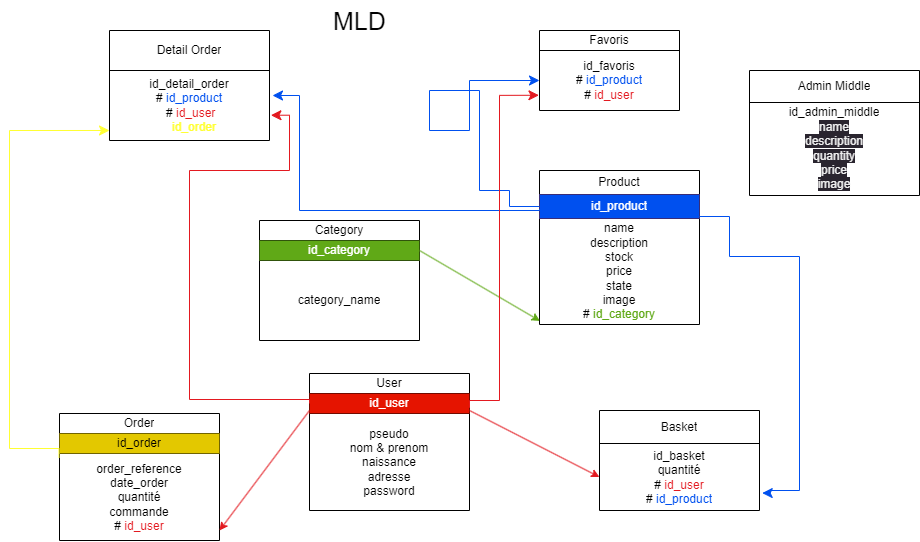

The diagram above was exported from draw.io. Its source (the exported page's mxGraphModel, read from the mxfile embedded in the PNG):
<mxGraphModel dx="2004" dy="804" grid="1" gridSize="10" guides="1" tooltips="1" connect="1" arrows="1" fold="1" page="1" pageScale="1" pageWidth="850" pageHeight="1100" math="0" shadow="0">
  <root>
    <mxCell id="0" />
    <mxCell id="1" parent="0" />
    <mxCell id="55" value="" style="shape=table;startSize=0;container=1;collapsible=0;childLayout=tableLayout;" vertex="1" parent="1">
      <mxGeometry x="30" y="383" width="160" height="137" as="geometry" />
    </mxCell>
    <mxCell id="135" style="shape=tableRow;horizontal=0;startSize=0;swimlaneHead=0;swimlaneBody=0;top=0;left=0;bottom=0;right=0;collapsible=0;dropTarget=0;fillColor=none;points=[[0,0.5],[1,0.5]];portConstraint=eastwest;" vertex="1" parent="55">
      <mxGeometry width="160" height="20" as="geometry" />
    </mxCell>
    <mxCell id="136" value="User" style="shape=partialRectangle;html=1;whiteSpace=wrap;connectable=0;overflow=hidden;fillColor=none;top=0;left=0;bottom=0;right=0;pointerEvents=1;" vertex="1" parent="135">
      <mxGeometry width="160" height="20" as="geometry">
        <mxRectangle width="160" height="20" as="alternateBounds" />
      </mxGeometry>
    </mxCell>
    <mxCell id="56" value="" style="shape=tableRow;horizontal=0;startSize=0;swimlaneHead=0;swimlaneBody=0;top=0;left=0;bottom=0;right=0;collapsible=0;dropTarget=0;fillColor=none;points=[[0,0.5],[1,0.5]];portConstraint=eastwest;" vertex="1" parent="55">
      <mxGeometry y="20" width="160" height="20" as="geometry" />
    </mxCell>
    <mxCell id="57" value="id_user" style="shape=partialRectangle;html=1;whiteSpace=wrap;connectable=0;overflow=hidden;fillColor=#e51400;top=0;left=0;bottom=0;right=0;pointerEvents=1;fontColor=#ffffff;strokeColor=#B20000;" vertex="1" parent="56">
      <mxGeometry width="160" height="20" as="geometry">
        <mxRectangle width="160" height="20" as="alternateBounds" />
      </mxGeometry>
    </mxCell>
    <mxCell id="58" value="" style="shape=tableRow;horizontal=0;startSize=0;swimlaneHead=0;swimlaneBody=0;top=0;left=0;bottom=0;right=0;collapsible=0;dropTarget=0;fillColor=none;points=[[0,0.5],[1,0.5]];portConstraint=eastwest;" vertex="1" parent="55">
      <mxGeometry y="40" width="160" height="97" as="geometry" />
    </mxCell>
    <mxCell id="59" value="pseudo&lt;br&gt;nom &amp;amp; prenom&lt;br&gt;naissance&lt;br&gt;adresse&lt;br&gt;password" style="shape=partialRectangle;html=1;whiteSpace=wrap;connectable=0;overflow=hidden;fillColor=none;top=0;left=0;bottom=0;right=0;pointerEvents=1;" vertex="1" parent="58">
      <mxGeometry width="160" height="97" as="geometry">
        <mxRectangle width="160" height="97" as="alternateBounds" />
      </mxGeometry>
    </mxCell>
    <mxCell id="60" value="" style="shape=table;startSize=0;container=1;collapsible=0;childLayout=tableLayout;" vertex="1" parent="1">
      <mxGeometry x="260" y="180" width="160" height="154" as="geometry" />
    </mxCell>
    <mxCell id="137" style="shape=tableRow;horizontal=0;startSize=0;swimlaneHead=0;swimlaneBody=0;top=0;left=0;bottom=0;right=0;collapsible=0;dropTarget=0;fillColor=none;points=[[0,0.5],[1,0.5]];portConstraint=eastwest;" vertex="1" parent="60">
      <mxGeometry width="160" height="24" as="geometry" />
    </mxCell>
    <mxCell id="138" value="Product" style="shape=partialRectangle;html=1;whiteSpace=wrap;connectable=0;overflow=hidden;fillColor=none;top=0;left=0;bottom=0;right=0;pointerEvents=1;" vertex="1" parent="137">
      <mxGeometry width="160" height="24" as="geometry">
        <mxRectangle width="160" height="24" as="alternateBounds" />
      </mxGeometry>
    </mxCell>
    <mxCell id="61" value="" style="shape=tableRow;horizontal=0;startSize=0;swimlaneHead=0;swimlaneBody=0;top=0;left=0;bottom=0;right=0;collapsible=0;dropTarget=0;fillColor=#e51400;points=[[0,0.5],[1,0.5]];portConstraint=eastwest;fontColor=#ffffff;strokeColor=#B20000;" vertex="1" parent="60">
      <mxGeometry y="24" width="160" height="24" as="geometry" />
    </mxCell>
    <mxCell id="62" value="id_product" style="shape=partialRectangle;html=1;whiteSpace=wrap;connectable=0;overflow=hidden;fillColor=#0050EF;top=0;left=0;bottom=0;right=0;pointerEvents=1;fontColor=#ffffff;strokeColor=#001DBC;" vertex="1" parent="61">
      <mxGeometry width="160" height="24" as="geometry">
        <mxRectangle width="160" height="24" as="alternateBounds" />
      </mxGeometry>
    </mxCell>
    <mxCell id="63" value="" style="shape=tableRow;horizontal=0;startSize=0;swimlaneHead=0;swimlaneBody=0;top=0;left=0;bottom=0;right=0;collapsible=0;dropTarget=0;fillColor=none;points=[[0,0.5],[1,0.5]];portConstraint=eastwest;" vertex="1" parent="60">
      <mxGeometry y="48" width="160" height="106" as="geometry" />
    </mxCell>
    <mxCell id="64" value="name&lt;br&gt;description&lt;br&gt;stock&lt;br&gt;price&lt;br&gt;state&lt;br&gt;image&lt;br&gt;# &lt;font color=&quot;#60a917&quot;&gt;id_category&lt;/font&gt;" style="shape=partialRectangle;html=1;whiteSpace=wrap;connectable=0;overflow=hidden;fillColor=none;top=0;left=0;bottom=0;right=0;pointerEvents=1;" vertex="1" parent="63">
      <mxGeometry width="160" height="106" as="geometry">
        <mxRectangle width="160" height="106" as="alternateBounds" />
      </mxGeometry>
    </mxCell>
    <mxCell id="65" value="" style="shape=table;startSize=0;container=1;collapsible=0;childLayout=tableLayout;" vertex="1" parent="1">
      <mxGeometry x="-20" y="230" width="160" height="120" as="geometry" />
    </mxCell>
    <mxCell id="146" style="shape=tableRow;horizontal=0;startSize=0;swimlaneHead=0;swimlaneBody=0;top=0;left=0;bottom=0;right=0;collapsible=0;dropTarget=0;fillColor=none;points=[[0,0.5],[1,0.5]];portConstraint=eastwest;" vertex="1" parent="65">
      <mxGeometry width="160" height="20" as="geometry" />
    </mxCell>
    <mxCell id="147" value="Category&lt;span style=&quot;white-space: pre;&quot;&gt;&#09;&lt;/span&gt;" style="shape=partialRectangle;html=1;whiteSpace=wrap;connectable=0;overflow=hidden;fillColor=none;top=0;left=0;bottom=0;right=0;pointerEvents=1;" vertex="1" parent="146">
      <mxGeometry width="160" height="20" as="geometry">
        <mxRectangle width="160" height="20" as="alternateBounds" />
      </mxGeometry>
    </mxCell>
    <mxCell id="66" value="" style="shape=tableRow;horizontal=0;startSize=0;swimlaneHead=0;swimlaneBody=0;top=0;left=0;bottom=0;right=0;collapsible=0;dropTarget=0;fillColor=none;points=[[0,0.5],[1,0.5]];portConstraint=eastwest;" vertex="1" parent="65">
      <mxGeometry y="20" width="160" height="20" as="geometry" />
    </mxCell>
    <mxCell id="67" value="id_category" style="shape=partialRectangle;html=1;whiteSpace=wrap;connectable=0;overflow=hidden;fillColor=#60a917;top=0;left=0;bottom=0;right=0;pointerEvents=1;fontColor=#ffffff;strokeColor=#2D7600;" vertex="1" parent="66">
      <mxGeometry width="160" height="20" as="geometry">
        <mxRectangle width="160" height="20" as="alternateBounds" />
      </mxGeometry>
    </mxCell>
    <mxCell id="68" value="" style="shape=tableRow;horizontal=0;startSize=0;swimlaneHead=0;swimlaneBody=0;top=0;left=0;bottom=0;right=0;collapsible=0;dropTarget=0;fillColor=none;points=[[0,0.5],[1,0.5]];portConstraint=eastwest;" vertex="1" parent="65">
      <mxGeometry y="40" width="160" height="80" as="geometry" />
    </mxCell>
    <mxCell id="69" value="category_name" style="shape=partialRectangle;html=1;whiteSpace=wrap;connectable=0;overflow=hidden;fillColor=none;top=0;left=0;bottom=0;right=0;pointerEvents=1;" vertex="1" parent="68">
      <mxGeometry width="160" height="80" as="geometry">
        <mxRectangle width="160" height="80" as="alternateBounds" />
      </mxGeometry>
    </mxCell>
    <mxCell id="70" value="" style="shape=table;startSize=0;container=1;collapsible=0;childLayout=tableLayout;" vertex="1" parent="1">
      <mxGeometry x="-220" y="423" width="160" height="127" as="geometry" />
    </mxCell>
    <mxCell id="155" style="shape=tableRow;horizontal=0;startSize=0;swimlaneHead=0;swimlaneBody=0;top=0;left=0;bottom=0;right=0;collapsible=0;dropTarget=0;fillColor=none;points=[[0,0.5],[1,0.5]];portConstraint=eastwest;" vertex="1" parent="70">
      <mxGeometry width="160" height="20" as="geometry" />
    </mxCell>
    <mxCell id="156" value="Order" style="shape=partialRectangle;html=1;whiteSpace=wrap;connectable=0;overflow=hidden;fillColor=none;top=0;left=0;bottom=0;right=0;pointerEvents=1;" vertex="1" parent="155">
      <mxGeometry width="160" height="20" as="geometry">
        <mxRectangle width="160" height="20" as="alternateBounds" />
      </mxGeometry>
    </mxCell>
    <mxCell id="71" value="" style="shape=tableRow;horizontal=0;startSize=0;swimlaneHead=0;swimlaneBody=0;top=0;left=0;bottom=0;right=0;collapsible=0;dropTarget=0;fillColor=none;points=[[0,0.5],[1,0.5]];portConstraint=eastwest;" vertex="1" parent="70">
      <mxGeometry y="20" width="160" height="20" as="geometry" />
    </mxCell>
    <mxCell id="72" value="id_order" style="shape=partialRectangle;html=1;whiteSpace=wrap;connectable=0;overflow=hidden;fillColor=#e3c800;top=0;left=0;bottom=0;right=0;pointerEvents=1;fontColor=#000000;strokeColor=#B09500;" vertex="1" parent="71">
      <mxGeometry width="160" height="20" as="geometry">
        <mxRectangle width="160" height="20" as="alternateBounds" />
      </mxGeometry>
    </mxCell>
    <mxCell id="73" value="" style="shape=tableRow;horizontal=0;startSize=0;swimlaneHead=0;swimlaneBody=0;top=0;left=0;bottom=0;right=0;collapsible=0;dropTarget=0;fillColor=none;points=[[0,0.5],[1,0.5]];portConstraint=eastwest;" vertex="1" parent="70">
      <mxGeometry y="40" width="160" height="87" as="geometry" />
    </mxCell>
    <mxCell id="74" value="order_reference&lt;br&gt;date_order&lt;br&gt;quantité&lt;br&gt;commande&lt;br&gt;# &lt;font color=&quot;#e31920&quot;&gt;id_user&lt;br&gt;&lt;/font&gt;" style="shape=partialRectangle;html=1;whiteSpace=wrap;connectable=0;overflow=hidden;fillColor=none;top=0;left=0;bottom=0;right=0;pointerEvents=1;" vertex="1" parent="73">
      <mxGeometry width="160" height="87" as="geometry">
        <mxRectangle width="160" height="87" as="alternateBounds" />
      </mxGeometry>
    </mxCell>
    <mxCell id="75" value="" style="shape=table;startSize=0;container=1;collapsible=0;childLayout=tableLayout;" vertex="1" parent="1">
      <mxGeometry x="260" y="40" width="140" height="80" as="geometry" />
    </mxCell>
    <mxCell id="76" value="" style="shape=tableRow;horizontal=0;startSize=0;swimlaneHead=0;swimlaneBody=0;top=0;left=0;bottom=0;right=0;collapsible=0;dropTarget=0;fillColor=none;points=[[0,0.5],[1,0.5]];portConstraint=eastwest;" vertex="1" parent="75">
      <mxGeometry width="140" height="20" as="geometry" />
    </mxCell>
    <mxCell id="77" value="Favoris" style="shape=partialRectangle;html=1;whiteSpace=wrap;connectable=0;overflow=hidden;fillColor=none;top=0;left=0;bottom=0;right=0;pointerEvents=1;" vertex="1" parent="76">
      <mxGeometry width="140" height="20" as="geometry">
        <mxRectangle width="140" height="20" as="alternateBounds" />
      </mxGeometry>
    </mxCell>
    <mxCell id="78" value="" style="shape=tableRow;horizontal=0;startSize=0;swimlaneHead=0;swimlaneBody=0;top=0;left=0;bottom=0;right=0;collapsible=0;dropTarget=0;fillColor=none;points=[[0,0.5],[1,0.5]];portConstraint=eastwest;" vertex="1" parent="75">
      <mxGeometry y="20" width="140" height="60" as="geometry" />
    </mxCell>
    <mxCell id="79" value="id_favoris&lt;br&gt;#&amp;nbsp;&lt;font color=&quot;#0050ef&quot;&gt;id_product&lt;br&gt;&lt;/font&gt;# &lt;font color=&quot;#e31920&quot;&gt;id_user&lt;/font&gt;&lt;font color=&quot;#0050ef&quot;&gt;&lt;br&gt;&lt;/font&gt;" style="shape=partialRectangle;html=1;whiteSpace=wrap;connectable=0;overflow=hidden;fillColor=none;top=0;left=0;bottom=0;right=0;pointerEvents=1;" vertex="1" parent="78">
      <mxGeometry width="140" height="60" as="geometry">
        <mxRectangle width="140" height="60" as="alternateBounds" />
      </mxGeometry>
    </mxCell>
    <mxCell id="86" value="" style="shape=table;startSize=0;container=1;collapsible=0;childLayout=tableLayout;" vertex="1" parent="1">
      <mxGeometry x="320" y="420" width="160" height="100" as="geometry" />
    </mxCell>
    <mxCell id="87" value="" style="shape=tableRow;horizontal=0;startSize=0;swimlaneHead=0;swimlaneBody=0;top=0;left=0;bottom=0;right=0;collapsible=0;dropTarget=0;fillColor=none;points=[[0,0.5],[1,0.5]];portConstraint=eastwest;" vertex="1" parent="86">
      <mxGeometry width="160" height="33" as="geometry" />
    </mxCell>
    <mxCell id="88" value="Basket" style="shape=partialRectangle;html=1;whiteSpace=wrap;connectable=0;overflow=hidden;fillColor=none;top=0;left=0;bottom=0;right=0;pointerEvents=1;" vertex="1" parent="87">
      <mxGeometry width="160" height="33" as="geometry">
        <mxRectangle width="160" height="33" as="alternateBounds" />
      </mxGeometry>
    </mxCell>
    <mxCell id="89" value="" style="shape=tableRow;horizontal=0;startSize=0;swimlaneHead=0;swimlaneBody=0;top=0;left=0;bottom=0;right=0;collapsible=0;dropTarget=0;fillColor=none;points=[[0,0.5],[1,0.5]];portConstraint=eastwest;" vertex="1" parent="86">
      <mxGeometry y="33" width="160" height="67" as="geometry" />
    </mxCell>
    <mxCell id="90" value="id_basket&lt;br&gt;quantité&lt;br&gt;# &lt;font color=&quot;#e31920&quot;&gt;id_user&lt;/font&gt;&lt;br&gt;# &lt;font color=&quot;#0050ef&quot;&gt;id_product&lt;/font&gt;" style="shape=partialRectangle;html=1;whiteSpace=wrap;connectable=0;overflow=hidden;fillColor=none;top=0;left=0;bottom=0;right=0;pointerEvents=1;" vertex="1" parent="89">
      <mxGeometry width="160" height="67" as="geometry">
        <mxRectangle width="160" height="67" as="alternateBounds" />
      </mxGeometry>
    </mxCell>
    <mxCell id="107" value="&lt;font style=&quot;font-size: 25px;&quot;&gt;MLD&lt;/font&gt;" style="text;html=1;align=center;verticalAlign=middle;resizable=0;points=[];autosize=1;strokeColor=none;fillColor=none;" vertex="1" parent="1">
      <mxGeometry x="40" y="10" width="80" height="40" as="geometry" />
    </mxCell>
    <mxCell id="108" value="" style="shape=table;startSize=0;container=1;collapsible=0;childLayout=tableLayout;" vertex="1" parent="1">
      <mxGeometry x="470" y="80" width="170" height="125" as="geometry" />
    </mxCell>
    <mxCell id="109" value="" style="shape=tableRow;horizontal=0;startSize=0;swimlaneHead=0;swimlaneBody=0;top=0;left=0;bottom=0;right=0;collapsible=0;dropTarget=0;fillColor=none;points=[[0,0.5],[1,0.5]];portConstraint=eastwest;" vertex="1" parent="108">
      <mxGeometry width="170" height="32" as="geometry" />
    </mxCell>
    <mxCell id="110" value="Admin Middle" style="shape=partialRectangle;html=1;whiteSpace=wrap;connectable=0;overflow=hidden;fillColor=none;top=0;left=0;bottom=0;right=0;pointerEvents=1;" vertex="1" parent="109">
      <mxGeometry width="170" height="32" as="geometry">
        <mxRectangle width="170" height="32" as="alternateBounds" />
      </mxGeometry>
    </mxCell>
    <mxCell id="111" value="" style="shape=tableRow;horizontal=0;startSize=0;swimlaneHead=0;swimlaneBody=0;top=0;left=0;bottom=0;right=0;collapsible=0;dropTarget=0;fillColor=none;points=[[0,0.5],[1,0.5]];portConstraint=eastwest;" vertex="1" parent="108">
      <mxGeometry y="32" width="170" height="93" as="geometry" />
    </mxCell>
    <mxCell id="112" value="id_admin_middle&lt;br&gt;&lt;span style=&quot;color: rgb(240, 240, 240); font-family: Helvetica; font-size: 12px; font-style: normal; font-variant-ligatures: normal; font-variant-caps: normal; font-weight: 400; letter-spacing: normal; orphans: 2; text-align: center; text-indent: 0px; text-transform: none; widows: 2; word-spacing: 0px; -webkit-text-stroke-width: 0px; background-color: rgb(42, 37, 47); text-decoration-thickness: initial; text-decoration-style: initial; text-decoration-color: initial; float: none; display: inline !important;&quot;&gt;name&lt;/span&gt;&lt;br style=&quot;border-color: rgb(0, 0, 0); color: rgb(240, 240, 240); font-family: Helvetica; font-size: 12px; font-style: normal; font-variant-ligatures: normal; font-variant-caps: normal; font-weight: 400; letter-spacing: normal; orphans: 2; text-align: center; text-indent: 0px; text-transform: none; widows: 2; word-spacing: 0px; -webkit-text-stroke-width: 0px; background-color: rgb(42, 37, 47); text-decoration-thickness: initial; text-decoration-style: initial; text-decoration-color: initial;&quot;&gt;&lt;span style=&quot;color: rgb(240, 240, 240); font-family: Helvetica; font-size: 12px; font-style: normal; font-variant-ligatures: normal; font-variant-caps: normal; font-weight: 400; letter-spacing: normal; orphans: 2; text-align: center; text-indent: 0px; text-transform: none; widows: 2; word-spacing: 0px; -webkit-text-stroke-width: 0px; background-color: rgb(42, 37, 47); text-decoration-thickness: initial; text-decoration-style: initial; text-decoration-color: initial; float: none; display: inline !important;&quot;&gt;description&lt;/span&gt;&lt;br style=&quot;border-color: rgb(0, 0, 0); color: rgb(240, 240, 240); font-family: Helvetica; font-size: 12px; font-style: normal; font-variant-ligatures: normal; font-variant-caps: normal; font-weight: 400; letter-spacing: normal; orphans: 2; text-align: center; text-indent: 0px; text-transform: none; widows: 2; word-spacing: 0px; -webkit-text-stroke-width: 0px; background-color: rgb(42, 37, 47); text-decoration-thickness: initial; text-decoration-style: initial; text-decoration-color: initial;&quot;&gt;&lt;span style=&quot;color: rgb(240, 240, 240); font-family: Helvetica; font-size: 12px; font-style: normal; font-variant-ligatures: normal; font-variant-caps: normal; font-weight: 400; letter-spacing: normal; orphans: 2; text-align: center; text-indent: 0px; text-transform: none; widows: 2; word-spacing: 0px; -webkit-text-stroke-width: 0px; background-color: rgb(42, 37, 47); text-decoration-thickness: initial; text-decoration-style: initial; text-decoration-color: initial; float: none; display: inline !important;&quot;&gt;quantity&lt;/span&gt;&lt;br style=&quot;border-color: rgb(0, 0, 0); color: rgb(240, 240, 240); font-family: Helvetica; font-size: 12px; font-style: normal; font-variant-ligatures: normal; font-variant-caps: normal; font-weight: 400; letter-spacing: normal; orphans: 2; text-align: center; text-indent: 0px; text-transform: none; widows: 2; word-spacing: 0px; -webkit-text-stroke-width: 0px; background-color: rgb(42, 37, 47); text-decoration-thickness: initial; text-decoration-style: initial; text-decoration-color: initial;&quot;&gt;&lt;span style=&quot;color: rgb(240, 240, 240); font-family: Helvetica; font-size: 12px; font-style: normal; font-variant-ligatures: normal; font-variant-caps: normal; font-weight: 400; letter-spacing: normal; orphans: 2; text-align: center; text-indent: 0px; text-transform: none; widows: 2; word-spacing: 0px; -webkit-text-stroke-width: 0px; background-color: rgb(42, 37, 47); text-decoration-thickness: initial; text-decoration-style: initial; text-decoration-color: initial; float: none; display: inline !important;&quot;&gt;price&lt;/span&gt;&lt;br style=&quot;border-color: rgb(0, 0, 0); color: rgb(240, 240, 240); font-family: Helvetica; font-size: 12px; font-style: normal; font-variant-ligatures: normal; font-variant-caps: normal; font-weight: 400; letter-spacing: normal; orphans: 2; text-align: center; text-indent: 0px; text-transform: none; widows: 2; word-spacing: 0px; -webkit-text-stroke-width: 0px; background-color: rgb(42, 37, 47); text-decoration-thickness: initial; text-decoration-style: initial; text-decoration-color: initial;&quot;&gt;&lt;span style=&quot;color: rgb(240, 240, 240); font-family: Helvetica; font-size: 12px; font-style: normal; font-variant-ligatures: normal; font-variant-caps: normal; font-weight: 400; letter-spacing: normal; orphans: 2; text-align: center; text-indent: 0px; text-transform: none; widows: 2; word-spacing: 0px; -webkit-text-stroke-width: 0px; background-color: rgb(42, 37, 47); text-decoration-thickness: initial; text-decoration-style: initial; text-decoration-color: initial; float: none; display: inline !important;&quot;&gt;image&lt;/span&gt;" style="shape=partialRectangle;html=1;whiteSpace=wrap;connectable=0;overflow=hidden;fillColor=none;top=0;left=0;bottom=0;right=0;pointerEvents=1;" vertex="1" parent="111">
      <mxGeometry width="170" height="93" as="geometry">
        <mxRectangle width="170" height="93" as="alternateBounds" />
      </mxGeometry>
    </mxCell>
    <mxCell id="115" value="" style="shape=table;startSize=0;container=1;collapsible=0;childLayout=tableLayout;" vertex="1" parent="1">
      <mxGeometry x="-170" y="40" width="160" height="110" as="geometry" />
    </mxCell>
    <mxCell id="116" value="" style="shape=tableRow;horizontal=0;startSize=0;swimlaneHead=0;swimlaneBody=0;top=0;left=0;bottom=0;right=0;collapsible=0;dropTarget=0;fillColor=none;points=[[0,0.5],[1,0.5]];portConstraint=eastwest;" vertex="1" parent="115">
      <mxGeometry width="160" height="40" as="geometry" />
    </mxCell>
    <mxCell id="117" value="Detail Order" style="shape=partialRectangle;html=1;whiteSpace=wrap;connectable=0;overflow=hidden;fillColor=none;top=0;left=0;bottom=0;right=0;pointerEvents=1;" vertex="1" parent="116">
      <mxGeometry width="160" height="40" as="geometry">
        <mxRectangle width="160" height="40" as="alternateBounds" />
      </mxGeometry>
    </mxCell>
    <mxCell id="118" value="" style="shape=tableRow;horizontal=0;startSize=0;swimlaneHead=0;swimlaneBody=0;top=0;left=0;bottom=0;right=0;collapsible=0;dropTarget=0;fillColor=none;points=[[0,0.5],[1,0.5]];portConstraint=eastwest;" vertex="1" parent="115">
      <mxGeometry y="40" width="160" height="70" as="geometry" />
    </mxCell>
    <mxCell id="119" value="id_detail_order&lt;br&gt;# &lt;font color=&quot;#0050ef&quot;&gt;id_product&lt;br&gt;&amp;nbsp;&lt;/font&gt;#&amp;nbsp;&lt;span style=&quot;color: rgb(227, 25, 32);&quot;&gt;id_user&lt;br&gt;&lt;/span&gt;&lt;font color=&quot;#ffffff&quot;&gt;# &lt;/font&gt;&lt;font color=&quot;#ffff33&quot;&gt;id_order&lt;/font&gt;" style="shape=partialRectangle;html=1;whiteSpace=wrap;connectable=0;overflow=hidden;fillColor=none;top=0;left=0;bottom=0;right=0;pointerEvents=1;" vertex="1" parent="118">
      <mxGeometry width="160" height="70" as="geometry">
        <mxRectangle width="160" height="70" as="alternateBounds" />
      </mxGeometry>
    </mxCell>
    <mxCell id="130" value="" style="edgeStyle=none;orthogonalLoop=1;jettySize=auto;html=1;entryX=0;entryY=0.5;entryDx=0;entryDy=0;strokeColor=#E31920;" edge="1" parent="1" target="89">
      <mxGeometry width="100" relative="1" as="geometry">
        <mxPoint x="190" y="420" as="sourcePoint" />
        <mxPoint x="260" y="180" as="targetPoint" />
        <Array as="points" />
      </mxGeometry>
    </mxCell>
    <mxCell id="141" value="" style="edgeStyle=segmentEdgeStyle;endArrow=classic;html=1;curved=0;rounded=0;endSize=8;startSize=8;sourcePerimeterSpacing=0;targetPerimeterSpacing=0;entryX=1.017;entryY=0.74;entryDx=0;entryDy=0;entryPerimeter=0;strokeColor=#0050EF;" edge="1" parent="1" target="89">
      <mxGeometry width="100" relative="1" as="geometry">
        <mxPoint x="420" y="226" as="sourcePoint" />
        <mxPoint x="520" y="490" as="targetPoint" />
        <Array as="points">
          <mxPoint x="450" y="226" />
          <mxPoint x="450" y="266" />
          <mxPoint x="520" y="266" />
          <mxPoint x="520" y="500" />
          <mxPoint x="490" y="500" />
          <mxPoint x="490" y="503" />
        </Array>
      </mxGeometry>
    </mxCell>
    <mxCell id="143" value="" style="edgeStyle=none;orthogonalLoop=1;jettySize=auto;html=1;fontColor=#E31920;strokeColor=#E31920;" edge="1" parent="1">
      <mxGeometry width="100" relative="1" as="geometry">
        <mxPoint x="30" y="420" as="sourcePoint" />
        <mxPoint x="-60" y="540" as="targetPoint" />
        <Array as="points" />
      </mxGeometry>
    </mxCell>
    <mxCell id="148" value="" style="edgeStyle=none;orthogonalLoop=1;jettySize=auto;html=1;fontColor=#60A917;exitX=1;exitY=0.5;exitDx=0;exitDy=0;entryX=0.003;entryY=0.966;entryDx=0;entryDy=0;entryPerimeter=0;strokeColor=#60A917;" edge="1" parent="1" source="66" target="63">
      <mxGeometry width="100" relative="1" as="geometry">
        <mxPoint x="150" y="340" as="sourcePoint" />
        <mxPoint x="250" y="340" as="targetPoint" />
        <Array as="points" />
      </mxGeometry>
    </mxCell>
    <mxCell id="149" value="" style="edgeStyle=segmentEdgeStyle;endArrow=classic;html=1;curved=0;rounded=0;endSize=8;startSize=8;sourcePerimeterSpacing=0;targetPerimeterSpacing=0;fontColor=#60A917;entryX=0;entryY=0.5;entryDx=0;entryDy=0;exitX=0;exitY=0.5;exitDx=0;exitDy=0;strokeColor=#0050EF;" edge="1" parent="1" source="61" target="78">
      <mxGeometry width="100" relative="1" as="geometry">
        <mxPoint x="200" y="220" as="sourcePoint" />
        <mxPoint x="240" y="140" as="targetPoint" />
        <Array as="points">
          <mxPoint x="230" y="216" />
          <mxPoint x="230" y="200" />
          <mxPoint x="200" y="200" />
          <mxPoint x="200" y="100" />
          <mxPoint x="150" y="100" />
          <mxPoint x="150" y="140" />
          <mxPoint x="190" y="140" />
          <mxPoint x="190" y="90" />
        </Array>
      </mxGeometry>
    </mxCell>
    <mxCell id="152" value="" style="edgeStyle=segmentEdgeStyle;endArrow=classic;html=1;curved=0;rounded=0;endSize=8;startSize=8;sourcePerimeterSpacing=0;targetPerimeterSpacing=0;fontColor=#60A917;exitX=0;exitY=0.25;exitDx=0;exitDy=0;strokeColor=#0050EF;" edge="1" parent="1" source="60">
      <mxGeometry width="100" relative="1" as="geometry">
        <mxPoint x="230" y="235" as="sourcePoint" />
        <mxPoint x="-7" y="105" as="targetPoint" />
        <Array as="points">
          <mxPoint x="260" y="220" />
          <mxPoint x="20" y="220" />
          <mxPoint x="20" y="105" />
          <mxPoint x="-7" y="105" />
        </Array>
      </mxGeometry>
    </mxCell>
    <mxCell id="153" value="" style="edgeStyle=segmentEdgeStyle;endArrow=classic;html=1;curved=0;rounded=0;endSize=8;startSize=8;sourcePerimeterSpacing=0;targetPerimeterSpacing=0;fontColor=#0050EF;entryX=-0.004;entryY=0.746;entryDx=0;entryDy=0;entryPerimeter=0;exitX=1;exitY=0.25;exitDx=0;exitDy=0;strokeColor=#E31920;" edge="1" parent="1" source="55" target="78">
      <mxGeometry width="100" relative="1" as="geometry">
        <mxPoint x="220" y="410" as="sourcePoint" />
        <mxPoint x="270" y="370" as="targetPoint" />
        <Array as="points">
          <mxPoint x="190" y="410" />
          <mxPoint x="220" y="410" />
          <mxPoint x="220" y="105" />
        </Array>
      </mxGeometry>
    </mxCell>
    <mxCell id="154" value="" style="edgeStyle=segmentEdgeStyle;endArrow=classic;html=1;curved=0;rounded=0;endSize=8;startSize=8;sourcePerimeterSpacing=0;targetPerimeterSpacing=0;strokeColor=#E31920;fontColor=#E31920;exitX=0;exitY=0.5;exitDx=0;exitDy=0;entryX=1.009;entryY=0.639;entryDx=0;entryDy=0;entryPerimeter=0;" edge="1" parent="1" source="56" target="118">
      <mxGeometry width="100" relative="1" as="geometry">
        <mxPoint x="20" y="410" as="sourcePoint" />
        <mxPoint x="10" y="120" as="targetPoint" />
        <Array as="points">
          <mxPoint x="30" y="409" />
          <mxPoint x="-90" y="409" />
          <mxPoint x="-90" y="180" />
          <mxPoint x="10" y="180" />
          <mxPoint x="10" y="125" />
        </Array>
      </mxGeometry>
    </mxCell>
    <mxCell id="157" value="" style="edgeStyle=segmentEdgeStyle;endArrow=classic;html=1;curved=0;rounded=0;endSize=8;startSize=8;sourcePerimeterSpacing=0;targetPerimeterSpacing=0;strokeColor=#FFFF33;fontColor=#FFFF33;entryX=0;entryY=0.857;entryDx=0;entryDy=0;entryPerimeter=0;exitX=-0.003;exitY=0.347;exitDx=0;exitDy=0;exitPerimeter=0;" edge="1" parent="1" source="70" target="118">
      <mxGeometry width="100" relative="1" as="geometry">
        <mxPoint x="-270" y="450" as="sourcePoint" />
        <mxPoint x="-220" y="360" as="targetPoint" />
        <Array as="points">
          <mxPoint x="-270" y="458" />
          <mxPoint x="-270" y="140" />
        </Array>
      </mxGeometry>
    </mxCell>
  </root>
</mxGraphModel>